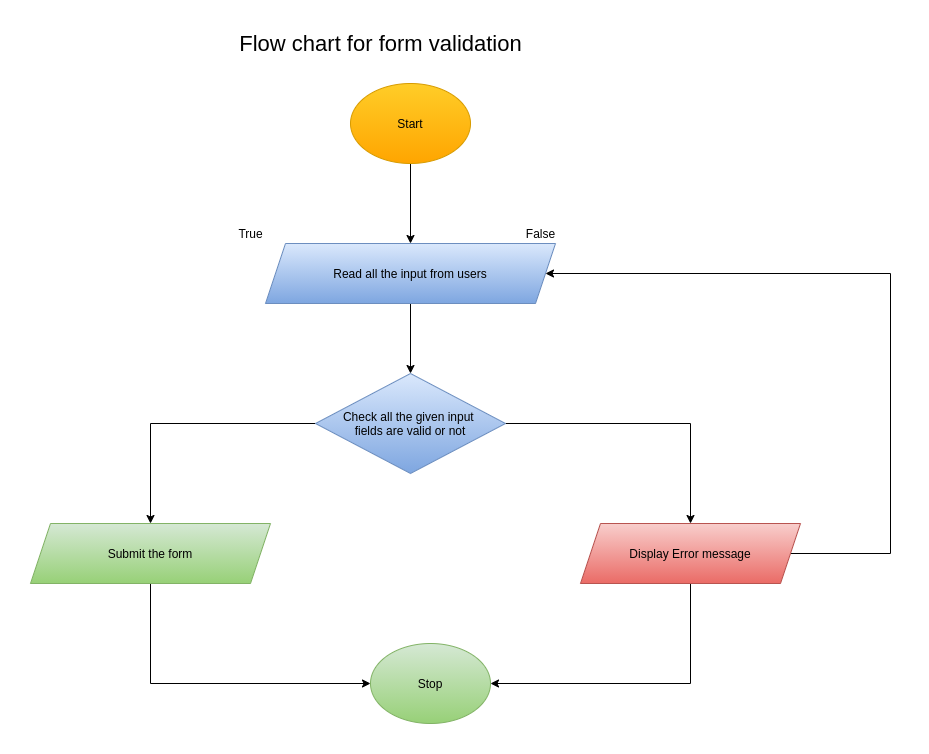

The diagram above was exported from draw.io. Its source (the exported page's mxGraphModel, read from the mxfile embedded in the PNG):
<mxGraphModel dx="964" dy="590" grid="1" gridSize="10" guides="1" tooltips="1" connect="1" arrows="1" fold="1" page="1" pageScale="1" pageWidth="1169" pageHeight="827" math="0" shadow="0">
  <root>
    <mxCell id="0" />
    <mxCell id="1" parent="0" />
    <mxCell id="yj5YBEA5FJ9DzRXtIciR-12" style="edgeStyle=orthogonalEdgeStyle;rounded=0;orthogonalLoop=1;jettySize=auto;html=1;exitX=0.5;exitY=1;exitDx=0;exitDy=0;entryX=0.5;entryY=0;entryDx=0;entryDy=0;" edge="1" parent="1" source="yj5YBEA5FJ9DzRXtIciR-1" target="yj5YBEA5FJ9DzRXtIciR-2">
      <mxGeometry relative="1" as="geometry" />
    </mxCell>
    <mxCell id="yj5YBEA5FJ9DzRXtIciR-1" value="Start" style="ellipse;whiteSpace=wrap;html=1;gradientColor=#ffa500;fillColor=#ffcd28;strokeColor=#d79b00;" vertex="1" parent="1">
      <mxGeometry x="440" y="160" width="120" height="80" as="geometry" />
    </mxCell>
    <mxCell id="yj5YBEA5FJ9DzRXtIciR-11" style="edgeStyle=orthogonalEdgeStyle;rounded=0;orthogonalLoop=1;jettySize=auto;html=1;exitX=0.5;exitY=1;exitDx=0;exitDy=0;entryX=0.5;entryY=0;entryDx=0;entryDy=0;" edge="1" parent="1" source="yj5YBEA5FJ9DzRXtIciR-2" target="yj5YBEA5FJ9DzRXtIciR-3">
      <mxGeometry relative="1" as="geometry" />
    </mxCell>
    <mxCell id="yj5YBEA5FJ9DzRXtIciR-2" value="Read all the input from users" style="shape=parallelogram;perimeter=parallelogramPerimeter;whiteSpace=wrap;html=1;fixedSize=1;gradientColor=#7ea6e0;fillColor=#dae8fc;strokeColor=#6c8ebf;" vertex="1" parent="1">
      <mxGeometry x="355" y="320" width="290" height="60" as="geometry" />
    </mxCell>
    <mxCell id="yj5YBEA5FJ9DzRXtIciR-21" style="edgeStyle=orthogonalEdgeStyle;rounded=0;orthogonalLoop=1;jettySize=auto;html=1;exitX=0;exitY=0.5;exitDx=0;exitDy=0;entryX=0.5;entryY=0;entryDx=0;entryDy=0;" edge="1" parent="1" source="yj5YBEA5FJ9DzRXtIciR-3" target="yj5YBEA5FJ9DzRXtIciR-5">
      <mxGeometry relative="1" as="geometry" />
    </mxCell>
    <mxCell id="yj5YBEA5FJ9DzRXtIciR-23" style="edgeStyle=orthogonalEdgeStyle;rounded=0;orthogonalLoop=1;jettySize=auto;html=1;exitX=1;exitY=0.5;exitDx=0;exitDy=0;entryX=0.5;entryY=0;entryDx=0;entryDy=0;" edge="1" parent="1" source="yj5YBEA5FJ9DzRXtIciR-3" target="yj5YBEA5FJ9DzRXtIciR-7">
      <mxGeometry relative="1" as="geometry">
        <mxPoint x="760" y="360" as="targetPoint" />
      </mxGeometry>
    </mxCell>
    <mxCell id="yj5YBEA5FJ9DzRXtIciR-3" value="Check all the given input&amp;nbsp;&lt;br&gt;fields are valid or not" style="rhombus;whiteSpace=wrap;html=1;gradientColor=#7ea6e0;fillColor=#dae8fc;strokeColor=#6c8ebf;" vertex="1" parent="1">
      <mxGeometry x="405" y="450" width="190" height="100" as="geometry" />
    </mxCell>
    <mxCell id="yj5YBEA5FJ9DzRXtIciR-16" style="edgeStyle=orthogonalEdgeStyle;rounded=0;orthogonalLoop=1;jettySize=auto;html=1;exitX=0.5;exitY=1;exitDx=0;exitDy=0;entryX=0;entryY=0.5;entryDx=0;entryDy=0;" edge="1" parent="1" source="yj5YBEA5FJ9DzRXtIciR-5" target="yj5YBEA5FJ9DzRXtIciR-8">
      <mxGeometry relative="1" as="geometry" />
    </mxCell>
    <mxCell id="yj5YBEA5FJ9DzRXtIciR-5" value="Submit the form" style="shape=parallelogram;perimeter=parallelogramPerimeter;whiteSpace=wrap;html=1;fixedSize=1;gradientColor=#97d077;fillColor=#d5e8d4;strokeColor=#82b366;" vertex="1" parent="1">
      <mxGeometry x="120" y="600" width="240" height="60" as="geometry" />
    </mxCell>
    <mxCell id="yj5YBEA5FJ9DzRXtIciR-19" style="edgeStyle=orthogonalEdgeStyle;rounded=0;orthogonalLoop=1;jettySize=auto;html=1;exitX=0.5;exitY=1;exitDx=0;exitDy=0;entryX=1;entryY=0.5;entryDx=0;entryDy=0;" edge="1" parent="1" source="yj5YBEA5FJ9DzRXtIciR-7" target="yj5YBEA5FJ9DzRXtIciR-8">
      <mxGeometry relative="1" as="geometry" />
    </mxCell>
    <mxCell id="yj5YBEA5FJ9DzRXtIciR-25" style="edgeStyle=orthogonalEdgeStyle;rounded=0;orthogonalLoop=1;jettySize=auto;html=1;exitX=1;exitY=0.5;exitDx=0;exitDy=0;entryX=1;entryY=0.5;entryDx=0;entryDy=0;" edge="1" parent="1" source="yj5YBEA5FJ9DzRXtIciR-7" target="yj5YBEA5FJ9DzRXtIciR-2">
      <mxGeometry relative="1" as="geometry">
        <Array as="points">
          <mxPoint x="980" y="630" />
          <mxPoint x="980" y="350" />
        </Array>
      </mxGeometry>
    </mxCell>
    <mxCell id="yj5YBEA5FJ9DzRXtIciR-7" value="&lt;span style=&quot;font-family: &amp;#34;helvetica&amp;#34;&quot;&gt;Display Error message&lt;/span&gt;" style="shape=parallelogram;perimeter=parallelogramPerimeter;whiteSpace=wrap;html=1;fixedSize=1;gradientColor=#ea6b66;fillColor=#f8cecc;strokeColor=#b85450;" vertex="1" parent="1">
      <mxGeometry x="670" y="600" width="220" height="60" as="geometry" />
    </mxCell>
    <mxCell id="yj5YBEA5FJ9DzRXtIciR-8" value="Stop" style="ellipse;whiteSpace=wrap;html=1;gradientColor=#97d077;fillColor=#d5e8d4;strokeColor=#82b366;" vertex="1" parent="1">
      <mxGeometry x="460" y="720" width="120" height="80" as="geometry" />
    </mxCell>
    <mxCell id="yj5YBEA5FJ9DzRXtIciR-20" value="True" style="text;html=1;align=center;verticalAlign=middle;resizable=0;points=[];autosize=1;strokeColor=none;" vertex="1" parent="1">
      <mxGeometry x="320" y="300" width="40" height="20" as="geometry" />
    </mxCell>
    <mxCell id="yj5YBEA5FJ9DzRXtIciR-22" value="False" style="text;html=1;align=center;verticalAlign=middle;resizable=0;points=[];autosize=1;strokeColor=none;" vertex="1" parent="1">
      <mxGeometry x="605" y="300" width="50" height="20" as="geometry" />
    </mxCell>
    <mxCell id="yj5YBEA5FJ9DzRXtIciR-28" value="&lt;font style=&quot;font-size: 22px&quot;&gt;Flow chart for form validation&lt;br&gt;&lt;/font&gt;" style="text;html=1;align=center;verticalAlign=middle;resizable=0;points=[];autosize=1;strokeColor=none;" vertex="1" parent="1">
      <mxGeometry x="320" y="110" width="300" height="20" as="geometry" />
    </mxCell>
  </root>
</mxGraphModel>